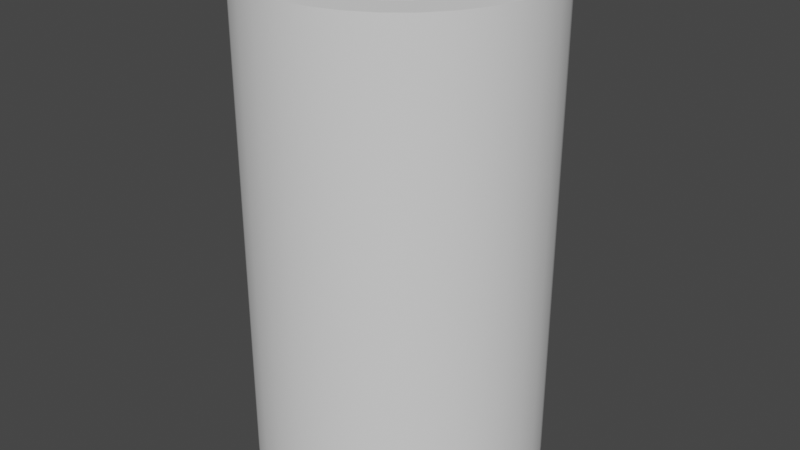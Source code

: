 # Source: Well.blend  (saved by Blender 3.6.11; exported with 4.5.12 LTS)
import bpy
from mathutils import Matrix  # noqa: F401  (used for matrix-valued properties, if any)

bpy.ops.wm.read_factory_settings(use_empty=True)
scene = bpy.context.scene
scene.name = 'Scene'

# ---- collections
col_collection = bpy.data.collections.new('Collection'); scene.collection.children.link(col_collection)

# ---- node groups
ng_auto_smooth = bpy.data.node_groups.new('Auto Smooth', 'GeometryNodeTree')
_s = ng_auto_smooth.interface.new_socket(name='Geometry', in_out='OUTPUT', socket_type='NodeSocketGeometry')
_s = ng_auto_smooth.interface.new_socket(name='Geometry', in_out='INPUT', socket_type='NodeSocketGeometry')
_s = ng_auto_smooth.interface.new_socket(name='Angle', in_out='INPUT', socket_type='NodeSocketFloat')
_s.subtype = 'ANGLE'
_s.min_value = 0.0
_s.max_value = 3.142
ng_auto_smooth.is_modifier = True
_N = ng_auto_smooth.nodes; _L = ng_auto_smooth.links
n0 = _N.new('NodeGroupOutput'); n0.name = 'Group Output'; n0.location = (480, -100)
n1 = _N.new('NodeGroupInput'); n1.name = 'Group Input'; n1.location = (-420, -300)
n2 = _N.new('NodeGroupInput'); n2.name = 'Group Input.001'; n2.location = (-60, -100)
n3 = _N.new('GeometryNodeSetShadeSmooth'); n3.name = 'Set Shade Smooth'; n3.location = (120, -100)
n3.domain = 'EDGE'
n4 = _N.new('GeometryNodeSetShadeSmooth'); n4.name = 'Set Shade Smooth.001'; n4.location = (300, -100)
n5 = _N.new('GeometryNodeInputMeshEdgeAngle'); n5.name = 'Edge Angle'; n5.location = (-420, -220)
n6 = _N.new('GeometryNodeInputEdgeSmooth'); n6.name = 'Is Edge Smooth'; n6.location = (-60, -160)
n7 = _N.new('GeometryNodeInputShadeSmooth'); n7.name = 'Is Face Smooth'; n7.location = (-240, -340)
n8 = _N.new('FunctionNodeBooleanMath'); n8.name = 'Boolean Math'; n8.location = (-60, -220)
n9 = _N.new('FunctionNodeCompare'); n9.name = 'Compare'; n9.location = (-240, -180)
n9.operation = 'LESS_EQUAL'
_L.new(n5.outputs[0], n9.inputs[0])
_L.new(n4.outputs[0], n0.inputs[0])
_L.new(n1.outputs[1], n9.inputs[1])
_L.new(n9.outputs[0], n8.inputs[0])
_L.new(n7.outputs[0], n8.inputs[1])
_L.new(n2.outputs[0], n3.inputs[0])
_L.new(n6.outputs[0], n3.inputs[1])
_L.new(n3.outputs[0], n4.inputs[0])
_L.new(n8.outputs[0], n3.inputs[2])
n0.is_active_output = True

# ---- world
world_world = bpy.data.worlds.new('World'); scene.world = world_world
world_world.use_nodes = True; world_world.node_tree.nodes.clear()
_N = world_world.node_tree.nodes; _L = world_world.node_tree.links
n0 = _N.new('ShaderNodeOutputWorld'); n0.name = 'World Output'; n0.location = (300, 300)
n1 = _N.new('ShaderNodeBackground'); n1.name = 'Background'; n1.location = (10, 300)
n1.inputs[0].default_value = (0.05088, 0.05088, 0.05088, 1.0)
_L.new(n1.outputs[0], n0.inputs[0])
n0.is_active_output = True
world_world.color = (0.05088, 0.05088, 0.05088)
world_world.use_sun_shadow = False
world_world.sun_shadow_jitter_overblur = 0.0

# ---- meshes
me_cylinder = bpy.data.meshes.new('Cylinder')
me_cylinder.from_pydata([(0.0, 1.0, -1.0), (0.0, 1.0, 1.0), (0.0, 0.7748, 0.9629), (0.1951, 0.9808, -1.0), (0.1951, 0.9808, 1.0), (0.1512, 0.7599, 0.9629), (0.3827, 0.9239, -1.0), (0.3827, 0.9239, 1.0), (0.2965, 0.7158, 0.9629), (0.5556, 0.8315, -1.0), (0.5556, 0.8315, 1.0), (0.4305, 0.6442, 0.9629), (0.7071, 0.7071, -1.0), (0.7071, 0.7071, 1.0), (0.5479, 0.5479, 0.9629), (0.8315, 0.5556, -1.0), (0.8315, 0.5556, 1.0), (0.6442, 0.4305, 0.9629), (0.9239, 0.3827, -1.0), (0.9239, 0.3827, 1.0), (0.7158, 0.2965, 0.9629), (0.9808, 0.1951, -1.0), (0.9808, 0.1951, 1.0), (0.7599, 0.1512, 0.9629), (1.0, 0.0, -1.0), (1.0, 0.0, 1.0), (0.7748, 0.0, 0.9629), (0.9808, -0.1951, -1.0), (0.9808, -0.1951, 1.0), (0.7599, -0.1512, 0.9629), (0.9239, -0.3827, -1.0), (0.7158, -0.2965, 0.9629), (0.9239, -0.3827, 1.0), (0.8315, -0.5556, -1.0), (0.8315, -0.5556, 1.0), (0.6442, -0.4305, 0.9629), (0.7071, -0.7071, -1.0), (0.7071, -0.7071, 1.0), (0.5479, -0.5479, 0.9629), (0.5556, -0.8315, -1.0), (0.5556, -0.8315, 1.0), (0.4305, -0.6442, 0.9629), (0.3827, -0.9239, -1.0), (0.3827, -0.9239, 1.0), (0.2965, -0.7158, 0.9629), (0.1951, -0.9808, -1.0), (0.1512, -0.7599, 0.9629), (0.1951, -0.9808, 1.0), (0.0, -1.0, -1.0), (0.0, -1.0, 1.0), (0.0, -0.7748, 0.9629), (-0.1951, -0.9808, -1.0), (-0.1951, -0.9808, 1.0), (-0.1512, -0.7599, 0.9629), (-0.3827, -0.9239, -1.0), (-0.3827, -0.9239, 1.0), (-0.2965, -0.7158, 0.9629), (-0.5556, -0.8315, -1.0), (-0.5556, -0.8315, 1.0), (-0.4305, -0.6442, 0.9629), (-0.7071, -0.7071, -1.0), (-0.7071, -0.7071, 1.0), (-0.5479, -0.5479, 0.9629), (-0.8315, -0.5556, -1.0), (-0.8315, -0.5556, 1.0), (-0.6442, -0.4305, 0.9629), (-0.9239, -0.3827, -1.0), (-0.9239, -0.3827, 1.0), (-0.7158, -0.2965, 0.9629), (-0.9808, -0.1951, -1.0), (-0.9808, -0.1951, 1.0), (-0.7599, -0.1512, 0.9629), (-1.0, 0.0, -1.0), (-1.0, 0.0, 1.0), (-0.7748, 0.0, 0.9629), (-0.9808, 0.1951, -1.0), (-0.9808, 0.1951, 1.0), (-0.7599, 0.1512, 0.9629), (-0.9239, 0.3827, -1.0), (-0.9239, 0.3827, 1.0), (-0.7158, 0.2965, 0.9629), (-0.8315, 0.5556, -1.0), (-0.8315, 0.5556, 1.0), (-0.6442, 0.4305, 0.9629), (-0.7071, 0.7071, -1.0), (-0.7071, 0.7071, 1.0), (-0.5479, 0.5479, 0.9629), (-0.5556, 0.8315, -1.0), (-0.5556, 0.8315, 1.0), (-0.4305, 0.6442, 0.9629), (-0.3827, 0.9239, -1.0), (-0.3827, 0.9239, 1.0), (-0.2965, 0.7158, 0.9629), (-0.1951, 0.9808, -1.0), (-0.1512, 0.7599, 0.9629), (-0.1951, 0.9808, 1.0), (0.1512, 0.7599, -1.0), (0.2965, 0.7158, -1.0), (0.5479, 0.5479, -1.0), (0.6442, 0.4305, -1.0), (0.4305, 0.6442, -1.0), (0.4305, -0.6442, -1.0), (0.5479, -0.5479, -1.0), (0.7158, -0.2965, -1.0), (0.7599, -0.1512, -1.0), (0.6442, -0.4305, -1.0), (-0.6442, -0.4305, -1.0), (-0.5479, -0.5479, -1.0), (-0.1512, -0.7599, -1.0), (-0.2965, -0.7158, -1.0), (-0.4305, -0.6442, -1.0), (-0.7158, 0.2965, -1.0), (-0.7599, 0.1512, -1.0), (-0.4305, 0.6442, -1.0), (-0.5479, 0.5479, -1.0), (-0.6442, 0.4305, -1.0), (-0.1512, 0.7599, -1.0), (0.0, 0.7748, -1.0), (0.2965, -0.7158, -1.0), (0.7158, 0.2965, -1.0), (0.7748, 0.0, -1.0), (0.7599, 0.1512, -1.0), (-0.7748, 0.0, -1.0), (-0.7158, -0.2965, -1.0), (-0.7599, -0.1512, -1.0), (-0.2965, 0.7158, -1.0), (0.0, -0.7748, -1.0), (0.1512, -0.7599, -1.0)], [], [(0, 1, 4, 3), (3, 4, 7, 6), (6, 7, 10, 9), (9, 10, 13, 12), (12, 13, 16, 15), (15, 16, 19, 18), (18, 19, 22, 21), (21, 22, 25, 24), (24, 25, 28, 27), (27, 28, 32, 30), (30, 32, 34, 33), (33, 34, 37, 36), (36, 37, 40, 39), (39, 40, 43, 42), (42, 43, 47, 45), (45, 47, 49, 48), (48, 49, 52, 51), (51, 52, 55, 54), (54, 55, 58, 57), (57, 58, 61, 60), (60, 61, 64, 63), (63, 64, 67, 66), (66, 67, 70, 69), (69, 70, 73, 72), (72, 73, 76, 75), (75, 76, 79, 78), (78, 79, 82, 81), (81, 82, 85, 84), (84, 85, 88, 87), (87, 88, 91, 90), (13, 10, 7, 4, 1, 95, 91, 88, 85, 82, 79, 76, 73, 70, 67, 64, 61, 58, 55, 52, 49, 47, 43, 40, 37, 34, 32, 28, 25, 22, 19, 16), (90, 91, 95, 93), (93, 95, 1, 0), (116, 93, 0, 3, 6, 9, 12, 15, 18, 21, 24, 27, 30, 33, 36, 39, 42, 45, 127, 118, 101, 102, 105, 103, 104, 120, 121, 119, 99, 98, 100, 97, 96, 117), (45, 48, 51, 54, 57, 60, 63, 66, 69, 72, 75, 78, 81, 84, 87, 90, 93, 116, 125, 113, 114, 115, 111, 112, 122, 124, 123, 106, 107, 110, 109, 108, 126, 127), (96, 5, 2, 117), (97, 8, 5, 96), (100, 11, 8, 97), (98, 14, 11, 100), (99, 17, 14, 98), (119, 20, 17, 99), (121, 23, 20, 119), (120, 26, 23, 121), (29, 26, 120, 104), (103, 31, 29, 104), (105, 35, 31, 103), (102, 38, 35, 105), (101, 41, 38, 102), (118, 44, 41, 101), (46, 44, 118, 127), (126, 50, 46, 127), (53, 50, 126, 108), (109, 56, 53, 108), (110, 59, 56, 109), (107, 62, 59, 110), (106, 65, 62, 107), (123, 68, 65, 106), (124, 71, 68, 123), (122, 74, 71, 124), (112, 77, 74, 122), (111, 80, 77, 112), (115, 83, 80, 111), (114, 86, 83, 115), (113, 89, 86, 114), (125, 92, 89, 113), (2, 5, 8, 11, 14, 17, 20, 23, 26, 29, 31, 35, 38, 41, 44, 46, 50, 53, 56, 59, 62, 65, 68, 71, 74, 77, 80, 83, 86, 89, 92, 94), (116, 94, 92, 125), (117, 2, 94, 116)])
me_cylinder.polygons.foreach_set('use_smooth', [True] * 68)
_uv = me_cylinder.uv_layers.new(name='UVMap')
_uv.uv.foreach_set('vector', [1.0, 0.5, 1.0, 1.0, 0.9688, 1.0, 0.9688, 0.5, 0.9688, 0.5, 0.9688, 1.0, 0.9375, 1.0, 0.9375, 0.5, 0.9375, 0.5, 0.9375, 1.0, 0.9062, 1.0, 0.9062, 0.5, 0.9062, 0.5, 0.9062, 1.0, 0.875, 1.0, 0.875, 0.5, 0.875, 0.5, 0.875, 1.0, 0.8438, 1.0, 0.8438, 0.5, 0.8438, 0.5, 0.8438, 1.0, 0.8125, 1.0, 0.8125, 0.5, 0.8125, 0.5, 0.8125, 1.0, 0.7812, 1.0, 0.7812, 0.5, 0.7812, 0.5, 0.7812, 1.0, 0.75, 1.0, 0.75, 0.5, 0.75, 0.5, 0.75, 1.0, 0.7188, 1.0, 0.7188, 0.5, 0.7188, 0.5, 0.7188, 1.0, 0.6875, 1.0, 0.6875, 0.5, 0.6875, 0.5, 0.6875, 1.0, 0.6562, 1.0, 0.6562, 0.5, 0.6562, 0.5, 0.6562, 1.0, 0.625, 1.0, 0.625, 0.5, 0.625, 0.5, 0.625, 1.0, 0.5938, 1.0, 0.5938, 0.5, 0.5938, 0.5, 0.5938, 1.0, 0.5625, 1.0, 0.5625, 0.5, 0.5625, 0.5, 0.5625, 1.0, 0.5312, 1.0, 0.5312, 0.5, 0.5312, 0.5, 0.5312, 1.0, 0.5, 1.0, 0.5, 0.5, 0.5, 0.5, 0.5, 1.0, 0.4688, 1.0, 0.4688, 0.5, 0.4688, 0.5, 0.4688, 1.0, 0.4375, 1.0, 0.4375, 0.5, 0.4375, 0.5, 0.4375, 1.0, 0.4062, 1.0, 0.4062, 0.5, 0.4062, 0.5, 0.4062, 1.0, 0.375, 1.0, 0.375, 0.5, 0.375, 0.5, 0.375, 1.0, 0.3438, 1.0, 0.3438, 0.5, 0.3438, 0.5, 0.3438, 1.0, 0.3125, 1.0, 0.3125, 0.5, 0.3125, 0.5, 0.3125, 1.0, 0.2812, 1.0, 0.2812, 0.5, 0.2812, 0.5, 0.2812, 1.0, 0.25, 1.0, 0.25, 0.5, 0.25, 0.5, 0.25, 1.0, 0.2188, 1.0, 0.2188, 0.5, 0.2188, 0.5, 0.2188, 1.0, 0.1875, 1.0, 0.1875, 0.5, 0.1875, 0.5, 0.1875, 1.0, 0.1562, 1.0, 0.1562, 0.5, 0.1562, 0.5, 0.1562, 1.0, 0.125, 1.0, 0.125, 0.5, 0.125, 0.5, 0.125, 1.0, 0.09375, 1.0, 0.09375, 0.5, 0.09375, 0.5, 0.09375, 1.0, 0.0625, 1.0, 0.0625, 0.5, 0.4197, 0.4197, 0.3833, 0.4496, 0.3418, 0.4717, 0.2968, 0.4854, 0.25, 0.49, 0.2032, 0.4854, 0.1582, 0.4717, 0.1167, 0.4496, 0.08029, 0.4197, 0.05045, 0.3833, 0.02827, 0.3418, 0.01461, 0.2968, 0.01, 0.25, 0.01461, 0.2032, 0.02827, 0.1582, 0.05045, 0.1167, 0.08029, 0.08029, 0.1167, 0.05045, 0.1582, 0.02827, 0.2032, 0.01461, 0.25, 0.01, 0.2968, 0.01461, 0.3418, 0.02827, 0.3833, 0.05045, 0.4197, 0.08029, 0.4496, 0.1167, 0.4717, 0.1582, 0.4854, 0.2032, 0.49, 0.25, 0.4854, 0.2968, 0.4717, 0.3418, 0.4496, 0.3833, 0.0625, 0.5, 0.0625, 1.0, 0.03125, 1.0, 0.03125, 0.5, 0.03125, 0.5, 0.03125, 1.0, 0.0, 1.0, 0.0, 0.5, 0.7137, 0.4324, 0.7032, 0.4854, 0.75, 0.49, 0.7968, 0.4854, 0.8418, 0.4717, 0.8833, 0.4496, 0.9197, 0.4197, 0.9496, 0.3833, 0.9717, 0.3418, 0.9854, 0.2968, 0.99, 0.25, 0.9854, 0.2032, 0.9717, 0.1582, 0.9496, 0.1167, 0.9197, 0.08029, 0.8833, 0.05045, 0.8418, 0.02827, 0.7968, 0.01461, 0.7863, 0.06762, 0.8212, 0.0782, 0.8533, 0.09539, 0.8815, 0.1185, 0.9046, 0.1467, 0.9218, 0.1788, 0.9324, 0.2137, 0.936, 0.25, 0.9324, 0.2863, 0.9218, 0.3212, 0.9046, 0.3533, 0.8815, 0.3815, 0.8533, 0.4046, 0.8212, 0.4218, 0.7863, 0.4324, 0.75, 0.436, 0.7968, 0.01461, 0.75, 0.01, 0.7032, 0.01461, 0.6582, 0.02827, 0.6167, 0.05045, 0.5803, 0.08029, 0.5504, 0.1167, 0.5283, 0.1582, 0.5146, 0.2032, 0.51, 0.25, 0.5146, 0.2968, 0.5283, 0.3418, 0.5504, 0.3833, 0.5803, 0.4197, 0.6167, 0.4496, 0.6582, 0.4717, 0.7032, 0.4854, 0.7137, 0.4324, 0.6788, 0.4218, 0.6467, 0.4046, 0.6185, 0.3815, 0.5954, 0.3533, 0.5782, 0.3212, 0.5676, 0.2863, 0.564, 0.25, 0.5676, 0.2137, 0.5782, 0.1788, 0.5954, 0.1467, 0.6185, 0.1185, 0.6467, 0.09539, 0.6788, 0.0782, 0.7137, 0.06762, 0.75, 0.06405, 0.7863, 0.06762, 0.9688, 0.5688, 0.9688, 1.0, 1.0, 1.0, 1.0, 0.5688, 0.9375, 0.5688, 0.9375, 1.0, 0.9688, 1.0, 0.9688, 0.5688, 0.9062, 0.5688, 0.9062, 1.0, 0.9375, 1.0, 0.9375, 0.5688, 0.875, 0.5688, 0.875, 1.0, 0.9062, 1.0, 0.9062, 0.5688, 0.8438, 0.5688, 0.8438, 1.0, 0.875, 1.0, 0.875, 0.5688, 0.8125, 0.5688, 0.8125, 1.0, 0.8438, 1.0, 0.8438, 0.5688, 0.7812, 0.5688, 0.7812, 1.0, 0.8125, 1.0, 0.8125, 0.5688, 0.75, 0.5688, 0.75, 1.0, 0.7812, 1.0, 0.7812, 0.5688, 0.7188, 1.0, 0.75, 1.0, 0.75, 0.5688, 0.7188, 0.5688, 0.6875, 0.5688, 0.6875, 1.0, 0.7188, 1.0, 0.7188, 0.5688, 0.6562, 0.5688, 0.6562, 1.0, 0.6875, 1.0, 0.6875, 0.5688, 0.625, 0.5688, 0.625, 1.0, 0.6562, 1.0, 0.6562, 0.5688, 0.5938, 0.5688, 0.5938, 1.0, 0.625, 1.0, 0.625, 0.5688, 0.5625, 0.5688, 0.5625, 1.0, 0.5938, 1.0, 0.5938, 0.5688, 0.5312, 1.0, 0.5625, 1.0, 0.5625, 0.5688, 0.5312, 0.5688, 0.5, 0.5688, 0.5, 1.0, 0.5312, 1.0, 0.5312, 0.5688, 0.4688, 1.0, 0.5, 1.0, 0.5, 0.5688, 0.4688, 0.5688, 0.4375, 0.5688, 0.4375, 1.0, 0.4688, 1.0, 0.4688, 0.5688, 0.4062, 0.5688, 0.4062, 1.0, 0.4375, 1.0, 0.4375, 0.5688, 0.375, 0.5688, 0.375, 1.0, 0.4062, 1.0, 0.4062, 0.5688, 0.3438, 0.5688, 0.3438, 1.0, 0.375, 1.0, 0.375, 0.5688, 0.3125, 0.5688, 0.3125, 1.0, 0.3438, 1.0, 0.3438, 0.5688, 0.2812, 0.5688, 0.2812, 1.0, 0.3125, 1.0, 0.3125, 0.5688, 0.25, 0.5688, 0.25, 1.0, 0.2812, 1.0, 0.2812, 0.5688, 0.2188, 0.5688, 0.2188, 1.0, 0.25, 1.0, 0.25, 0.5688, 0.1875, 0.5688, 0.1875, 1.0, 0.2188, 1.0, 0.2188, 0.5688, 0.1562, 0.5688, 0.1562, 1.0, 0.1875, 1.0, 0.1875, 0.5688, 0.125, 0.5688, 0.125, 1.0, 0.1562, 1.0, 0.1562, 0.5688, 0.09375, 0.5688, 0.09375, 1.0, 0.125, 1.0, 0.125, 0.5688, 0.0625, 0.5688, 0.0625, 1.0, 0.09375, 1.0, 0.09375, 0.5688, 0.25, 0.49, 0.2968, 0.4854, 0.3418, 0.4717, 0.3833, 0.4496, 0.4197, 0.4197, 0.4496, 0.3833, 0.4717, 0.3418, 0.4854, 0.2968, 0.49, 0.25, 0.4854, 0.2032, 0.4717, 0.1582, 0.4496, 0.1167, 0.4197, 0.08029, 0.3833, 0.05045, 0.3418, 0.02827, 0.2968, 0.01461, 0.25, 0.01, 0.2032, 0.01461, 0.1582, 0.02827, 0.1167, 0.05045, 0.08029, 0.08029, 0.05045, 0.1167, 0.02827, 0.1582, 0.01461, 0.2032, 0.01, 0.25, 0.01461, 0.2968, 0.02827, 0.3418, 0.05045, 0.3833, 0.08029, 0.4197, 0.1167, 0.4496, 0.1582, 0.4717, 0.2032, 0.4854, 0.03125, 0.5688, 0.03125, 1.0, 0.0625, 1.0, 0.0625, 0.5688, 0.0, 0.5688, 0.0, 1.0, 0.03125, 1.0, 0.03125, 0.5688])
me_cylinder.update()

# ---- objects
ob_cylinder = bpy.data.objects.new('Cylinder', me_cylinder)

# ---- transforms, parenting, visibility, modifiers, constraints
ob_cylinder.location = (0.0, 0.0, 0.0)
ob_cylinder.scale = (1.161, 1.161, -1.964)
_m = ob_cylinder.modifiers.new('Auto Smooth', 'NODES')
_m.node_group = ng_auto_smooth
_gi = [s.identifier for s in ng_auto_smooth.interface.items_tree if s.item_type == 'SOCKET' and s.in_out == 'INPUT']
_m[_gi[1]] = 0.5236  # Angle

# ---- collection membership
col_collection.objects.link(ob_cylinder)

# ---- scene / render settings (as saved in the file)
scene.frame_start = 1; scene.frame_end = 250; scene.frame_set(1)
scene.render.engine = 'BLENDER_EEVEE_NEXT'
scene.cycles.sampling_pattern = 'TABULATED_SOBOL'
scene.view_settings.view_transform = 'Filmic'
bpy.context.view_layer.update()

# ---- added for rendering (the .blend has no active camera and no usable light): camera, sun
cam_auto = bpy.data.cameras.new('AutoCamera')
cam_auto.lens = 50.0
cam_auto.sensor_width = 36.0
cam_auto.clip_end = 1000.0
ob_auto_camera = bpy.data.objects.new('AutoCamera', cam_auto)
scene.collection.objects.link(ob_auto_camera)
ob_auto_camera.location = (4.73571, -5.68286, 3.78857)
ob_auto_camera.rotation_euler = (1.09748, -7.21219e-08, 0.694738)
scene.camera = ob_auto_camera
light_auto_sun = bpy.data.lights.new('AutoSun', 'SUN')
light_auto_sun.energy = 3.0
light_auto_sun.angle = 0.0523599
ob_auto_sun = bpy.data.objects.new('AutoSun', light_auto_sun)
scene.collection.objects.link(ob_auto_sun)
ob_auto_sun.rotation_euler = (0.872665, 0.174533, 0.523599)
bpy.context.view_layer.update()
